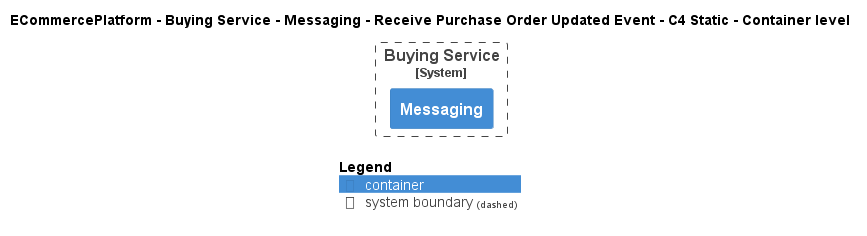

The diagram above was rendered by PlantUML. Its source (embedded in the PNG):
@startuml
!pragma layout smetana
!include ..\..\..\..\..\..\..\.c4s\C4_Container.puml

AddElementTag("c4interflow:lifecycle:new", $bgColor=green, $fontColor=#ffffff, $borderColor=green, $shadowing="False")
AddElementTag("c4interflow:lifecycle:changed", $bgColor=orange, $fontColor=#ffffff, $borderColor=orange, $shadowing="False")
AddElementTag("c4interflow:lifecycle:removed", $bgColor=red, $fontColor=#ffffff, $borderColor=red, $shadowing="False")

AddRelTag("c4interflow:lifecycle:new", $textColor=green, $lineColor=green)
AddRelTag("c4interflow:lifecycle:changed", $textColor=orange, $lineColor=orange)
AddRelTag("c4interflow:lifecycle:removed", $textColor=red, $lineColor=red)

SHOW_PERSON_PORTRAIT()
LAYOUT_TOP_DOWN()

skinparam linetype polyline

title ECommercePlatform - Buying Service - Messaging - Receive Purchase Order Updated Event - C4 Static - Container level


System_Boundary(ECommercePlatform.SoftwareSystems.BuyingService, "Buying Service") {
    Container(ECommercePlatform.SoftwareSystems.BuyingService.Containers.Messaging, "Messaging", "", "")
}



SHOW_LEGEND()
@enduml